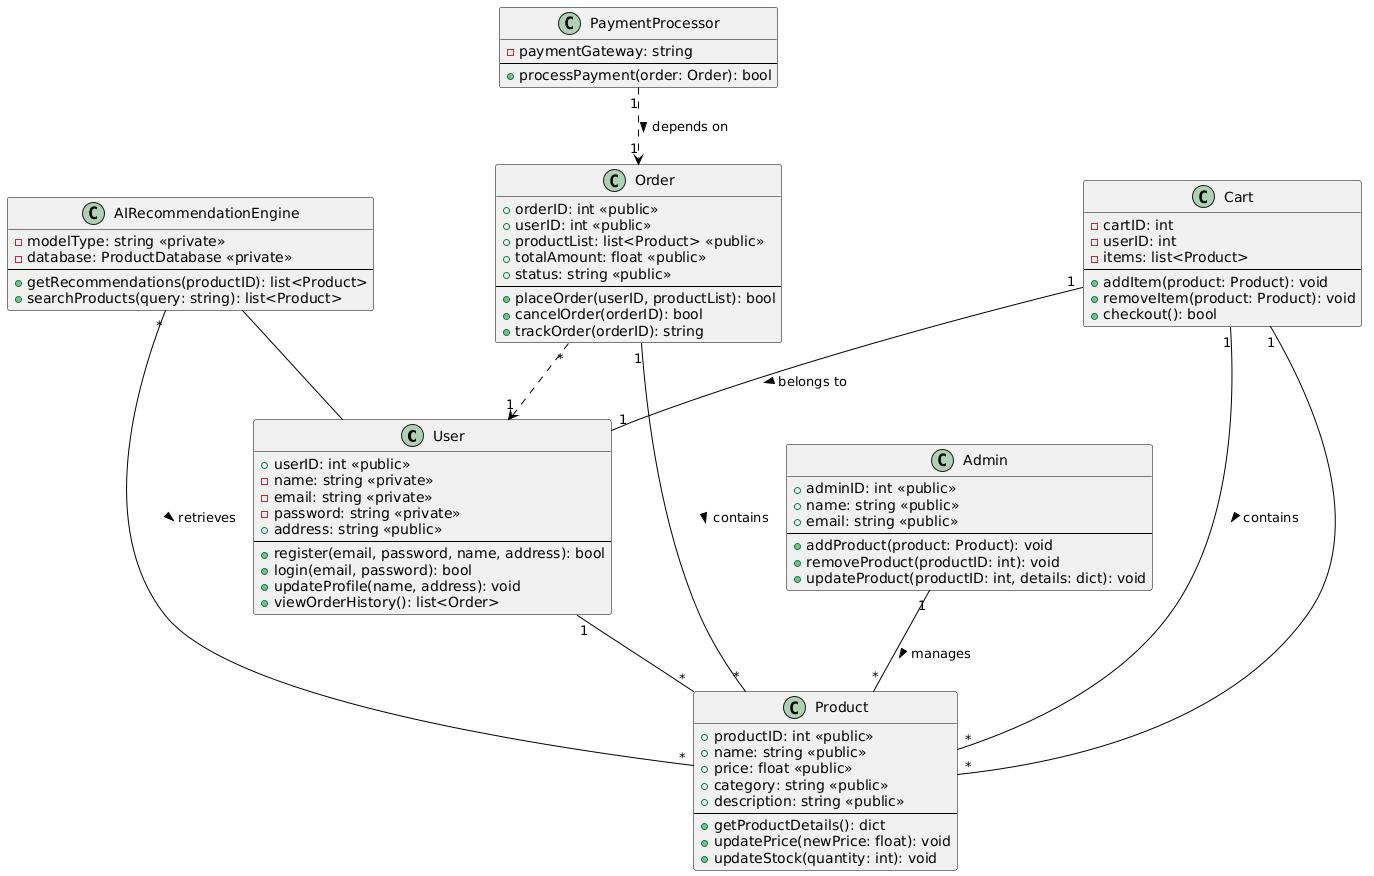

The diagram above was rendered by PlantUML. Its source (embedded in the PNG):
@startuml
' Define skinparams for better visual appearance
skinparam class {
  BackgroundColor<<public>> lightgreen
  BackgroundColor<<private>> lightblue
  BackgroundColor<<protected>> lightyellow
  BorderColor black
  ArrowColor black
}

skinparam arrowSize 2
skinparam shadowing false

skinparam umlShowAttributesCompartment true

' Classes Definition

class User {
  + userID: int <<public>>
  - name: string <<private>>
  - email: string <<private>>
  - password: string <<private>>
  + address: string <<public>>
  --
  + register(email, password, name, address): bool
  + login(email, password): bool
  + updateProfile(name, address): void
  + viewOrderHistory(): list<Order>
}

class Product {
  + productID: int <<public>>
  + name: string <<public>>
  + price: float <<public>>
  + category: string <<public>>
  + description: string <<public>>
  --
  + getProductDetails(): dict
  + updatePrice(newPrice: float): void
  + updateStock(quantity: int): void
}

class Order {
  + orderID: int <<public>>
  + userID: int <<public>>
  + productList: list<Product> <<public>>
  + totalAmount: float <<public>>
  + status: string <<public>>
  --
  + placeOrder(userID, productList): bool
  + cancelOrder(orderID): bool
  + trackOrder(orderID): string
}

class AIRecommendationEngine {
  - modelType: string <<private>>
  - database: ProductDatabase <<private>>
  --
  + getRecommendations(productID): list<Product>
  + searchProducts(query: string): list<Product>
}

class Admin {
  + adminID: int <<public>>
  + name: string <<public>>
  + email: string <<public>>
  --
  + addProduct(product: Product): void
  + removeProduct(productID: int): void
  + updateProduct(productID: int, details: dict): void
}

class Cart {
    - cartID: int
    - userID: int
    - items: list<Product>
    --
    + addItem(product: Product): void
    + removeItem(product: Product): void
    + checkout(): bool
}

class PaymentProcessor {
  - paymentGateway: string
  --
  + processPayment(order: Order): bool
}


' Relationships

Order "*" ..> "1" User 
Order "1" -- "*" Product : contains >
AIRecommendationEngine "*" -- "*" Product : retrieves >
Admin "1" -- "*" Product : manages >
Cart "1" -- "1" User : belongs to >
Cart "1" -- "*" Product : contains >
PaymentProcessor "1"..> "1" Order : depends on >
Cart "1" -- "*" Product 
User "1" -- "*" Product
AIRecommendationEngine -- User
@enduml